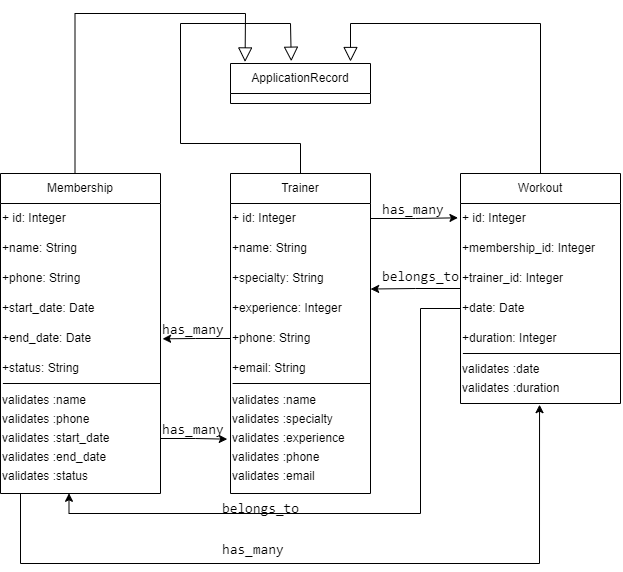

The diagram above was exported from draw.io. Its source (the exported page's mxGraphModel, read from the mxfile embedded in the PNG):
<mxGraphModel dx="221" dy="579" grid="1" gridSize="10" guides="1" tooltips="1" connect="1" arrows="1" fold="1" page="1" pageScale="1" pageWidth="827" pageHeight="1169" math="0" shadow="0">
  <root>
    <mxCell id="0" />
    <mxCell id="1" parent="0" />
    <mxCell id="CP19GDa1reknOTYAuXgw-1" value="Membership" style="swimlane;fontStyle=0;childLayout=stackLayout;horizontal=1;startSize=30;horizontalStack=0;resizeParent=1;resizeParentMax=0;resizeLast=0;collapsible=1;marginBottom=0;whiteSpace=wrap;html=1;" vertex="1" parent="1">
      <mxGeometry x="850" y="510" width="160" height="320" as="geometry" />
    </mxCell>
    <mxCell id="CP19GDa1reknOTYAuXgw-2" value="+ id: Integer" style="text;html=1;align=left;verticalAlign=middle;resizable=0;points=[];autosize=1;strokeColor=none;fillColor=none;" vertex="1" parent="CP19GDa1reknOTYAuXgw-1">
      <mxGeometry y="30" width="160" height="30" as="geometry" />
    </mxCell>
    <mxCell id="CP19GDa1reknOTYAuXgw-3" value="+name: String" style="text;html=1;align=left;verticalAlign=middle;resizable=0;points=[];autosize=1;strokeColor=none;fillColor=none;" vertex="1" parent="CP19GDa1reknOTYAuXgw-1">
      <mxGeometry y="60" width="160" height="30" as="geometry" />
    </mxCell>
    <mxCell id="CP19GDa1reknOTYAuXgw-4" value="+phone: String" style="text;html=1;align=left;verticalAlign=middle;resizable=0;points=[];autosize=1;strokeColor=none;fillColor=none;" vertex="1" parent="CP19GDa1reknOTYAuXgw-1">
      <mxGeometry y="90" width="160" height="30" as="geometry" />
    </mxCell>
    <mxCell id="CP19GDa1reknOTYAuXgw-5" value="+start_date: Date" style="text;html=1;align=left;verticalAlign=middle;resizable=0;points=[];autosize=1;strokeColor=none;fillColor=none;" vertex="1" parent="CP19GDa1reknOTYAuXgw-1">
      <mxGeometry y="120" width="160" height="30" as="geometry" />
    </mxCell>
    <mxCell id="CP19GDa1reknOTYAuXgw-6" value="+end_date: Date" style="text;html=1;align=left;verticalAlign=middle;resizable=0;points=[];autosize=1;strokeColor=none;fillColor=none;" vertex="1" parent="CP19GDa1reknOTYAuXgw-1">
      <mxGeometry y="150" width="160" height="30" as="geometry" />
    </mxCell>
    <mxCell id="CP19GDa1reknOTYAuXgw-7" value="+status: String" style="text;html=1;align=left;verticalAlign=middle;resizable=0;points=[];autosize=1;strokeColor=none;fillColor=none;" vertex="1" parent="CP19GDa1reknOTYAuXgw-1">
      <mxGeometry y="180" width="160" height="30" as="geometry" />
    </mxCell>
    <mxCell id="CP19GDa1reknOTYAuXgw-8" value="&lt;div style=&quot;font-weight: normal; line-height: 19px; white-space: pre;&quot;&gt;&lt;div style=&quot;&quot;&gt;&lt;font face=&quot;Helvetica&quot; style=&quot;&quot;&gt;validates :name&lt;/font&gt;&lt;/div&gt;&lt;div style=&quot;&quot;&gt;&lt;font face=&quot;Helvetica&quot; style=&quot;&quot;&gt;&lt;span&gt;validates :phone&lt;/span&gt;&lt;/font&gt;&lt;/div&gt;&lt;div style=&quot;&quot;&gt;&lt;font face=&quot;Helvetica&quot; style=&quot;&quot;&gt;&lt;span&gt;validates :start_date&lt;/span&gt;&lt;/font&gt;&lt;/div&gt;&lt;div style=&quot;&quot;&gt;&lt;font face=&quot;Helvetica&quot; style=&quot;&quot;&gt;&lt;span&gt;validates :end_date&lt;/span&gt;&lt;/font&gt;&lt;/div&gt;&lt;div style=&quot;&quot;&gt;&lt;font face=&quot;Helvetica&quot; style=&quot;&quot;&gt;validates :status&lt;/font&gt;&lt;/div&gt;&lt;/div&gt;" style="text;html=1;align=left;verticalAlign=middle;resizable=0;points=[];autosize=1;strokeColor=none;fillColor=none;labelBackgroundColor=none;fontColor=#000000;" vertex="1" parent="CP19GDa1reknOTYAuXgw-1">
      <mxGeometry y="210" width="160" height="110" as="geometry" />
    </mxCell>
    <mxCell id="CP19GDa1reknOTYAuXgw-9" value="" style="endArrow=none;html=1;rounded=0;entryX=1.002;entryY=0;entryDx=0;entryDy=0;entryPerimeter=0;exitX=0.015;exitY=0;exitDx=0;exitDy=0;exitPerimeter=0;" edge="1" parent="CP19GDa1reknOTYAuXgw-1" source="CP19GDa1reknOTYAuXgw-8" target="CP19GDa1reknOTYAuXgw-8">
      <mxGeometry width="50" height="50" relative="1" as="geometry">
        <mxPoint x="-100" y="280" as="sourcePoint" />
        <mxPoint x="-50" y="230" as="targetPoint" />
      </mxGeometry>
    </mxCell>
    <mxCell id="CP19GDa1reknOTYAuXgw-10" value="ApplicationRecord" style="swimlane;fontStyle=0;childLayout=stackLayout;horizontal=1;startSize=30;horizontalStack=0;resizeParent=1;resizeParentMax=0;resizeLast=0;collapsible=1;marginBottom=0;whiteSpace=wrap;html=1;" vertex="1" parent="1">
      <mxGeometry x="1080" y="400" width="140" height="40" as="geometry" />
    </mxCell>
    <mxCell id="CP19GDa1reknOTYAuXgw-11" value="Trainer" style="swimlane;fontStyle=0;childLayout=stackLayout;horizontal=1;startSize=30;horizontalStack=0;resizeParent=1;resizeParentMax=0;resizeLast=0;collapsible=1;marginBottom=0;whiteSpace=wrap;html=1;" vertex="1" parent="1">
      <mxGeometry x="1080" y="510" width="140" height="320" as="geometry" />
    </mxCell>
    <mxCell id="CP19GDa1reknOTYAuXgw-12" value="+ id: Integer" style="text;html=1;align=left;verticalAlign=middle;resizable=0;points=[];autosize=1;strokeColor=none;fillColor=none;" vertex="1" parent="CP19GDa1reknOTYAuXgw-11">
      <mxGeometry y="30" width="140" height="30" as="geometry" />
    </mxCell>
    <mxCell id="CP19GDa1reknOTYAuXgw-13" value="+name: String" style="text;html=1;align=left;verticalAlign=middle;resizable=0;points=[];autosize=1;strokeColor=none;fillColor=none;" vertex="1" parent="CP19GDa1reknOTYAuXgw-11">
      <mxGeometry y="60" width="140" height="30" as="geometry" />
    </mxCell>
    <mxCell id="CP19GDa1reknOTYAuXgw-14" value="+specialty: String" style="text;html=1;align=left;verticalAlign=middle;resizable=0;points=[];autosize=1;strokeColor=none;fillColor=none;" vertex="1" parent="CP19GDa1reknOTYAuXgw-11">
      <mxGeometry y="90" width="140" height="30" as="geometry" />
    </mxCell>
    <mxCell id="CP19GDa1reknOTYAuXgw-15" value="+experience: Integer" style="text;html=1;align=left;verticalAlign=middle;resizable=0;points=[];autosize=1;strokeColor=none;fillColor=none;" vertex="1" parent="CP19GDa1reknOTYAuXgw-11">
      <mxGeometry y="120" width="140" height="30" as="geometry" />
    </mxCell>
    <mxCell id="CP19GDa1reknOTYAuXgw-16" value="+phone: String" style="text;html=1;align=left;verticalAlign=middle;resizable=0;points=[];autosize=1;strokeColor=none;fillColor=none;" vertex="1" parent="CP19GDa1reknOTYAuXgw-11">
      <mxGeometry y="150" width="140" height="30" as="geometry" />
    </mxCell>
    <mxCell id="CP19GDa1reknOTYAuXgw-17" value="+email: String" style="text;html=1;align=left;verticalAlign=middle;resizable=0;points=[];autosize=1;strokeColor=none;fillColor=none;" vertex="1" parent="CP19GDa1reknOTYAuXgw-11">
      <mxGeometry y="180" width="140" height="30" as="geometry" />
    </mxCell>
    <mxCell id="CP19GDa1reknOTYAuXgw-18" value="&lt;div style=&quot;font-weight: normal; line-height: 19px; white-space: pre;&quot;&gt;&lt;div style=&quot;line-height: 19px;&quot;&gt;&lt;div style=&quot;&quot;&gt;&lt;font style=&quot;&quot; face=&quot;Helvetica&quot;&gt;validates :name&lt;/font&gt;&lt;/div&gt;&lt;div style=&quot;&quot;&gt;&lt;font face=&quot;Helvetica&quot;&gt;validates :specialty&lt;/font&gt;&lt;/div&gt;&lt;div style=&quot;&quot;&gt;&lt;font face=&quot;Helvetica&quot;&gt;validates :experience&lt;/font&gt;&lt;/div&gt;&lt;div style=&quot;&quot;&gt;&lt;font face=&quot;Helvetica&quot;&gt;validates :phone&lt;/font&gt;&lt;/div&gt;&lt;div style=&quot;&quot;&gt;&lt;font style=&quot;&quot; face=&quot;Helvetica&quot;&gt;validates :email&lt;/font&gt;&lt;/div&gt;&lt;/div&gt;&lt;/div&gt;" style="text;html=1;align=left;verticalAlign=middle;resizable=0;points=[];autosize=1;strokeColor=none;fillColor=none;labelBackgroundColor=none;fontColor=#000000;" vertex="1" parent="CP19GDa1reknOTYAuXgw-11">
      <mxGeometry y="210" width="140" height="110" as="geometry" />
    </mxCell>
    <mxCell id="CP19GDa1reknOTYAuXgw-19" value="" style="endArrow=none;html=1;rounded=0;entryX=1.002;entryY=0;entryDx=0;entryDy=0;entryPerimeter=0;exitX=0.015;exitY=0;exitDx=0;exitDy=0;exitPerimeter=0;" edge="1" parent="CP19GDa1reknOTYAuXgw-11" source="CP19GDa1reknOTYAuXgw-18" target="CP19GDa1reknOTYAuXgw-18">
      <mxGeometry width="50" height="50" relative="1" as="geometry">
        <mxPoint x="-100" y="280" as="sourcePoint" />
        <mxPoint x="-50" y="230" as="targetPoint" />
      </mxGeometry>
    </mxCell>
    <mxCell id="CP19GDa1reknOTYAuXgw-20" value="Workout" style="swimlane;fontStyle=0;childLayout=stackLayout;horizontal=1;startSize=30;horizontalStack=0;resizeParent=1;resizeParentMax=0;resizeLast=0;collapsible=1;marginBottom=0;whiteSpace=wrap;html=1;" vertex="1" parent="1">
      <mxGeometry x="1310" y="510" width="160" height="230" as="geometry" />
    </mxCell>
    <mxCell id="CP19GDa1reknOTYAuXgw-21" value="+ id: Integer" style="text;html=1;align=left;verticalAlign=middle;resizable=0;points=[];autosize=1;strokeColor=none;fillColor=none;" vertex="1" parent="CP19GDa1reknOTYAuXgw-20">
      <mxGeometry y="30" width="160" height="30" as="geometry" />
    </mxCell>
    <mxCell id="CP19GDa1reknOTYAuXgw-22" value="+membership_id: Integer" style="text;html=1;align=left;verticalAlign=middle;resizable=0;points=[];autosize=1;strokeColor=none;fillColor=none;" vertex="1" parent="CP19GDa1reknOTYAuXgw-20">
      <mxGeometry y="60" width="160" height="30" as="geometry" />
    </mxCell>
    <mxCell id="CP19GDa1reknOTYAuXgw-23" value="+trainer_id: Integer" style="text;html=1;align=left;verticalAlign=middle;resizable=0;points=[];autosize=1;strokeColor=none;fillColor=none;" vertex="1" parent="CP19GDa1reknOTYAuXgw-20">
      <mxGeometry y="90" width="160" height="30" as="geometry" />
    </mxCell>
    <mxCell id="CP19GDa1reknOTYAuXgw-24" value="+date: Date" style="text;html=1;align=left;verticalAlign=middle;resizable=0;points=[];autosize=1;strokeColor=none;fillColor=none;" vertex="1" parent="CP19GDa1reknOTYAuXgw-20">
      <mxGeometry y="120" width="160" height="30" as="geometry" />
    </mxCell>
    <mxCell id="CP19GDa1reknOTYAuXgw-25" value="+duration: Integer" style="text;html=1;align=left;verticalAlign=middle;resizable=0;points=[];autosize=1;strokeColor=none;fillColor=none;" vertex="1" parent="CP19GDa1reknOTYAuXgw-20">
      <mxGeometry y="150" width="160" height="30" as="geometry" />
    </mxCell>
    <mxCell id="CP19GDa1reknOTYAuXgw-26" value="&lt;div style=&quot;font-weight: normal; line-height: 19px; white-space: pre;&quot;&gt;&lt;div style=&quot;line-height: 19px;&quot;&gt;&lt;div style=&quot;&quot;&gt;&lt;div style=&quot;line-height: 19px;&quot;&gt;&lt;div style=&quot;&quot;&gt;&lt;font face=&quot;Helvetica&quot; style=&quot;&quot;&gt;validates :date&lt;/font&gt;&lt;/div&gt;&lt;div style=&quot;&quot;&gt;&lt;font face=&quot;Helvetica&quot; style=&quot;&quot;&gt;validates :duration&lt;/font&gt;&lt;/div&gt;&lt;/div&gt;&lt;/div&gt;&lt;/div&gt;&lt;/div&gt;" style="text;html=1;align=left;verticalAlign=middle;resizable=0;points=[];autosize=1;strokeColor=none;fillColor=none;labelBackgroundColor=none;fontColor=#000000;" vertex="1" parent="CP19GDa1reknOTYAuXgw-20">
      <mxGeometry y="180" width="160" height="50" as="geometry" />
    </mxCell>
    <mxCell id="CP19GDa1reknOTYAuXgw-27" value="" style="endArrow=none;html=1;rounded=0;entryX=1.002;entryY=0;entryDx=0;entryDy=0;entryPerimeter=0;exitX=0.015;exitY=0;exitDx=0;exitDy=0;exitPerimeter=0;" edge="1" parent="CP19GDa1reknOTYAuXgw-20" source="CP19GDa1reknOTYAuXgw-26" target="CP19GDa1reknOTYAuXgw-26">
      <mxGeometry width="50" height="50" relative="1" as="geometry">
        <mxPoint x="-100" y="280" as="sourcePoint" />
        <mxPoint x="-50" y="230" as="targetPoint" />
      </mxGeometry>
    </mxCell>
    <mxCell id="CP19GDa1reknOTYAuXgw-28" value="" style="endArrow=block;endFill=0;endSize=12;html=1;rounded=0;exitX=0.5;exitY=0;exitDx=0;exitDy=0;entryX=0.104;entryY=-0.039;entryDx=0;entryDy=0;entryPerimeter=0;" edge="1" parent="1" target="CP19GDa1reknOTYAuXgw-10">
      <mxGeometry width="160" relative="1" as="geometry">
        <mxPoint x="924.5" y="510" as="sourcePoint" />
        <mxPoint x="854.5" y="380" as="targetPoint" />
        <Array as="points">
          <mxPoint x="924.5" y="350" />
          <mxPoint x="1095" y="350" />
        </Array>
      </mxGeometry>
    </mxCell>
    <mxCell id="CP19GDa1reknOTYAuXgw-29" value="" style="endArrow=block;endFill=0;endSize=12;html=1;rounded=0;exitX=0.5;exitY=0;exitDx=0;exitDy=0;entryX=0.434;entryY=-0.057;entryDx=0;entryDy=0;entryPerimeter=0;" edge="1" parent="1" source="CP19GDa1reknOTYAuXgw-11" target="CP19GDa1reknOTYAuXgw-10">
      <mxGeometry width="160" relative="1" as="geometry">
        <mxPoint x="934.5" y="520" as="sourcePoint" />
        <mxPoint x="1105" y="408" as="targetPoint" />
        <Array as="points">
          <mxPoint x="1150" y="480" />
          <mxPoint x="1030" y="480" />
          <mxPoint x="1030" y="360" />
          <mxPoint x="1140" y="360" />
        </Array>
      </mxGeometry>
    </mxCell>
    <mxCell id="CP19GDa1reknOTYAuXgw-30" value="" style="endArrow=block;endFill=0;endSize=12;html=1;rounded=0;exitX=0.5;exitY=0;exitDx=0;exitDy=0;" edge="1" parent="1">
      <mxGeometry width="160" relative="1" as="geometry">
        <mxPoint x="1390" y="510" as="sourcePoint" />
        <mxPoint x="1200" y="398" as="targetPoint" />
        <Array as="points">
          <mxPoint x="1390" y="360" />
          <mxPoint x="1200" y="360" />
        </Array>
      </mxGeometry>
    </mxCell>
    <mxCell id="CP19GDa1reknOTYAuXgw-31" style="edgeStyle=orthogonalEdgeStyle;rounded=0;orthogonalLoop=1;jettySize=auto;html=1;entryX=1.001;entryY=0.851;entryDx=0;entryDy=0;entryPerimeter=0;" edge="1" parent="1" source="CP19GDa1reknOTYAuXgw-20" target="CP19GDa1reknOTYAuXgw-14">
      <mxGeometry relative="1" as="geometry" />
    </mxCell>
    <mxCell id="CP19GDa1reknOTYAuXgw-32" value="&lt;div style=&quot;font-family: Consolas, &amp;quot;Courier New&amp;quot;, monospace; font-size: 14px; line-height: 19px; white-space-collapse: preserve;&quot;&gt;belongs_to&lt;/div&gt;" style="text;html=1;align=center;verticalAlign=middle;resizable=0;points=[];autosize=1;strokeColor=none;fillColor=none;labelBackgroundColor=none;fontColor=#000000;" vertex="1" parent="1">
      <mxGeometry x="1220" y="598" width="100" height="30" as="geometry" />
    </mxCell>
    <mxCell id="CP19GDa1reknOTYAuXgw-33" style="edgeStyle=orthogonalEdgeStyle;rounded=0;orthogonalLoop=1;jettySize=auto;html=1;entryX=0.428;entryY=0.998;entryDx=0;entryDy=0;entryPerimeter=0;" edge="1" parent="1" source="CP19GDa1reknOTYAuXgw-24" target="CP19GDa1reknOTYAuXgw-8">
      <mxGeometry relative="1" as="geometry">
        <Array as="points">
          <mxPoint x="1270" y="645" />
          <mxPoint x="1270" y="850" />
          <mxPoint x="919" y="850" />
        </Array>
      </mxGeometry>
    </mxCell>
    <mxCell id="CP19GDa1reknOTYAuXgw-34" value="&lt;div style=&quot;font-family: Consolas, &amp;quot;Courier New&amp;quot;, monospace; font-size: 14px; line-height: 19px; white-space-collapse: preserve;&quot;&gt;belongs_to&lt;/div&gt;" style="text;html=1;align=center;verticalAlign=middle;resizable=0;points=[];autosize=1;strokeColor=none;fillColor=none;labelBackgroundColor=none;fontColor=#000000;" vertex="1" parent="1">
      <mxGeometry x="1060" y="830" width="100" height="30" as="geometry" />
    </mxCell>
    <mxCell id="CP19GDa1reknOTYAuXgw-35" style="edgeStyle=orthogonalEdgeStyle;rounded=0;orthogonalLoop=1;jettySize=auto;html=1;entryX=1.013;entryY=0.511;entryDx=0;entryDy=0;entryPerimeter=0;" edge="1" parent="1" source="CP19GDa1reknOTYAuXgw-16" target="CP19GDa1reknOTYAuXgw-6">
      <mxGeometry relative="1" as="geometry" />
    </mxCell>
    <mxCell id="CP19GDa1reknOTYAuXgw-36" value="&lt;div style=&quot;font-family: Consolas, &amp;quot;Courier New&amp;quot;, monospace; font-weight: normal; font-size: 14px; line-height: 19px; white-space: pre;&quot;&gt;&lt;div&gt;&lt;span style=&quot;&quot;&gt;has_many&lt;/span&gt;&lt;/div&gt;&lt;/div&gt;" style="text;whiteSpace=wrap;html=1;labelBackgroundColor=none;fontColor=#000000;" vertex="1" parent="1">
      <mxGeometry x="1010" y="650" width="100" height="40" as="geometry" />
    </mxCell>
    <mxCell id="CP19GDa1reknOTYAuXgw-37" style="edgeStyle=orthogonalEdgeStyle;rounded=0;orthogonalLoop=1;jettySize=auto;html=1;entryX=-0.016;entryY=0.477;entryDx=0;entryDy=0;entryPerimeter=0;" edge="1" parent="1" source="CP19GDa1reknOTYAuXgw-12" target="CP19GDa1reknOTYAuXgw-21">
      <mxGeometry relative="1" as="geometry" />
    </mxCell>
    <mxCell id="CP19GDa1reknOTYAuXgw-38" value="&lt;div style=&quot;font-family: Consolas, &amp;quot;Courier New&amp;quot;, monospace; font-weight: normal; font-size: 14px; line-height: 19px; white-space: pre;&quot;&gt;&lt;div&gt;&lt;span style=&quot;&quot;&gt;has_many&lt;/span&gt;&lt;/div&gt;&lt;/div&gt;" style="text;whiteSpace=wrap;html=1;labelBackgroundColor=none;fontColor=#000000;" vertex="1" parent="1">
      <mxGeometry x="1230" y="530" width="100" height="40" as="geometry" />
    </mxCell>
    <mxCell id="CP19GDa1reknOTYAuXgw-39" style="edgeStyle=orthogonalEdgeStyle;rounded=0;orthogonalLoop=1;jettySize=auto;html=1;entryX=-0.023;entryY=0.506;entryDx=0;entryDy=0;entryPerimeter=0;" edge="1" parent="1" source="CP19GDa1reknOTYAuXgw-8" target="CP19GDa1reknOTYAuXgw-18">
      <mxGeometry relative="1" as="geometry" />
    </mxCell>
    <mxCell id="CP19GDa1reknOTYAuXgw-40" value="&lt;div style=&quot;font-family: Consolas, &amp;quot;Courier New&amp;quot;, monospace; font-weight: normal; font-size: 14px; line-height: 19px; white-space: pre;&quot;&gt;&lt;div&gt;&lt;span style=&quot;&quot;&gt;has_many&lt;/span&gt;&lt;/div&gt;&lt;/div&gt;" style="text;whiteSpace=wrap;html=1;labelBackgroundColor=none;fontColor=#000000;" vertex="1" parent="1">
      <mxGeometry x="1010" y="750" width="100" height="40" as="geometry" />
    </mxCell>
    <mxCell id="CP19GDa1reknOTYAuXgw-41" style="edgeStyle=orthogonalEdgeStyle;rounded=0;orthogonalLoop=1;jettySize=auto;html=1;entryX=0.494;entryY=1.023;entryDx=0;entryDy=0;entryPerimeter=0;" edge="1" parent="1" source="CP19GDa1reknOTYAuXgw-1" target="CP19GDa1reknOTYAuXgw-26">
      <mxGeometry relative="1" as="geometry">
        <Array as="points">
          <mxPoint x="870" y="900" />
          <mxPoint x="1389" y="900" />
        </Array>
      </mxGeometry>
    </mxCell>
    <mxCell id="CP19GDa1reknOTYAuXgw-42" value="&lt;div style=&quot;font-family: Consolas, &amp;quot;Courier New&amp;quot;, monospace; font-weight: normal; font-size: 14px; line-height: 19px; white-space: pre;&quot;&gt;&lt;div&gt;&lt;span style=&quot;&quot;&gt;has_many&lt;/span&gt;&lt;/div&gt;&lt;/div&gt;" style="text;whiteSpace=wrap;html=1;labelBackgroundColor=none;fontColor=#000000;" vertex="1" parent="1">
      <mxGeometry x="1070" y="870" width="70" height="30" as="geometry" />
    </mxCell>
  </root>
</mxGraphModel>